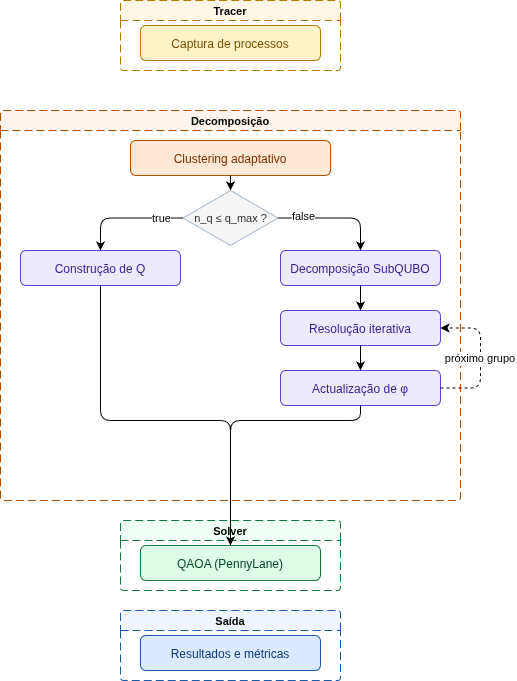

The diagram above was exported from draw.io. Its source (the exported page's mxGraphModel, read from the mxfile embedded in the PNG):
<mxGraphModel dx="582" dy="738" grid="1" gridSize="10" guides="1" tooltips="1" connect="1" arrows="1" fold="1" page="1" pageScale="1" pageWidth="827" pageHeight="1169" math="0" shadow="0">
  <root>
    <mxCell id="0" />
    <mxCell id="1" parent="0" />
    <mxCell id="10" parent="1" style="swimlane;startSize=20;dashed=1;dashPattern=8 4;rounded=1;arcSize=5;strokeColor=#B47800;fillColor=#FFF8E6;fontStyle=1;fontSize=11;" value="Tracer" vertex="1">
      <mxGeometry height="70" width="220" x="200" y="20" as="geometry" />
    </mxCell>
    <mxCell id="11" parent="10" style="rounded=1;arcSize=15;fillColor=#FEF3C7;strokeColor=#B47800;fontColor=#7C4F00;" value="Captura de processos" vertex="1">
      <mxGeometry height="35" width="180" x="20" y="25" as="geometry" />
    </mxCell>
    <mxCell id="20" parent="1" style="swimlane;startSize=20;dashed=1;dashPattern=8 4;rounded=1;arcSize=5;strokeColor=#B45000;fillColor=#FFF4EE;fontStyle=1;fontSize=11;" value="Decomposição" vertex="1">
      <mxGeometry height="390" width="460" x="80" y="130" as="geometry" />
    </mxCell>
    <mxCell id="21" parent="20" style="rounded=1;arcSize=15;fillColor=#FFE8D6;strokeColor=#B45000;fontColor=#7A3000;" value="Clustering adaptativo" vertex="1">
      <mxGeometry height="35" width="200" x="130" y="30" as="geometry" />
    </mxCell>
    <mxCell id="23" parent="20" style="rhombus;whiteSpace=wrap;fillColor=#F5F5F5;strokeColor=#AABBCC;fontColor=#333333;fontSize=11;" value="n_q ≤ q_max ?" vertex="1">
      <mxGeometry height="55" width="95" x="182.5" y="80" as="geometry" />
    </mxCell>
    <mxCell id="24" parent="20" style="rounded=1;arcSize=15;fillColor=#EDE9FE;strokeColor=#6440C8;fontColor=#3B1E8E;" value="Construção de Q" vertex="1">
      <mxGeometry height="35" width="160" x="20" y="140" as="geometry" />
    </mxCell>
    <mxCell id="25" parent="20" style="rounded=1;arcSize=15;fillColor=#EDE9FE;strokeColor=#6440C8;fontColor=#3B1E8E;" value="Decomposição SubQUBO" vertex="1">
      <mxGeometry height="35" width="160" x="280" y="140" as="geometry" />
    </mxCell>
    <mxCell id="26" parent="20" style="rounded=1;arcSize=15;fillColor=#EDE9FE;strokeColor=#6440C8;fontColor=#3B1E8E;" value="Resolução iterativa" vertex="1">
      <mxGeometry height="35" width="160" x="280" y="200" as="geometry" />
    </mxCell>
    <mxCell id="27" parent="20" style="rounded=1;arcSize=15;fillColor=#EDE9FE;strokeColor=#6440C8;fontColor=#3B1E8E;" value="Actualização de φ" vertex="1">
      <mxGeometry height="35" width="160" x="280" y="260" as="geometry" />
    </mxCell>
    <mxCell id="51" edge="1" parent="20" source="21" style="edgeStyle=orthogonalEdgeStyle;entryX=0.5;entryY=0;entryDx=0;entryDy=0;" target="23">
      <mxGeometry relative="1" as="geometry">
        <mxPoint x="230" y="72" as="targetPoint" />
      </mxGeometry>
    </mxCell>
    <mxCell id="53" edge="1" parent="20" source="23" style="edgeStyle=orthogonalEdgeStyle;" target="24" value="">
      <mxGeometry relative="1" as="geometry" />
    </mxCell>
    <mxCell id="FdP0d_1IhMK3JJhaj4If-60" connectable="0" parent="53" style="edgeLabel;html=1;align=center;verticalAlign=middle;resizable=0;points=[];" value="true" vertex="1">
      <mxGeometry relative="1" x="-0.6051" as="geometry">
        <mxPoint x="1" as="offset" />
      </mxGeometry>
    </mxCell>
    <mxCell id="54" edge="1" parent="20" source="23" style="edgeStyle=orthogonalEdgeStyle;" target="25" value="">
      <mxGeometry relative="1" as="geometry" />
    </mxCell>
    <mxCell id="FdP0d_1IhMK3JJhaj4If-61" connectable="0" parent="54" style="edgeLabel;html=1;align=center;verticalAlign=middle;resizable=0;points=[];" value="false" vertex="1">
      <mxGeometry relative="1" x="-0.5744" y="3" as="geometry">
        <mxPoint x="1" y="1" as="offset" />
      </mxGeometry>
    </mxCell>
    <mxCell id="55" edge="1" parent="20" source="25" style="edgeStyle=orthogonalEdgeStyle;" target="26">
      <mxGeometry relative="1" as="geometry" />
    </mxCell>
    <mxCell id="56" edge="1" parent="20" source="26" style="edgeStyle=orthogonalEdgeStyle;" target="27">
      <mxGeometry relative="1" as="geometry" />
    </mxCell>
    <mxCell id="57" edge="1" parent="20" source="27" style="edgeStyle=orthogonalEdgeStyle;dashed=1;exitX=1;exitY=0.5;entryX=1;entryY=0.5;entryDx=0;entryDy=0;" target="26" value="próximo grupo">
      <mxGeometry relative="1" as="geometry">
        <Array as="points">
          <mxPoint x="480" y="278" />
          <mxPoint x="480" y="218" />
        </Array>
        <mxPoint x="510" y="220" as="targetPoint" />
      </mxGeometry>
    </mxCell>
    <mxCell id="30" parent="1" style="swimlane;startSize=20;dashed=1;dashPattern=8 4;rounded=1;arcSize=5;strokeColor=#147840;fillColor=#F0FFF6;fontStyle=1;fontSize=11;" value="Solver" vertex="1">
      <mxGeometry height="70" width="220" x="200" y="540" as="geometry" />
    </mxCell>
    <mxCell id="31" parent="30" style="rounded=1;arcSize=15;fillColor=#DCFCE7;strokeColor=#147840;fontColor=#0A4A28;" value="QAOA (PennyLane)" vertex="1">
      <mxGeometry height="35" width="180" x="20" y="25" as="geometry" />
    </mxCell>
    <mxCell id="40" parent="1" style="swimlane;startSize=20;dashed=1;dashPattern=8 4;rounded=1;arcSize=5;strokeColor=#1E5AAA;fillColor=#EFF6FF;fontStyle=1;fontSize=11;" value="Saída" vertex="1">
      <mxGeometry height="70" width="220" x="200" y="630" as="geometry" />
    </mxCell>
    <mxCell id="41" parent="40" style="rounded=1;arcSize=15;fillColor=#DBEAFE;strokeColor=#1E5AAA;fontColor=#0C3A7A;" value="Resultados e métricas" vertex="1">
      <mxGeometry height="35" width="180" x="20" y="25" as="geometry" />
    </mxCell>
    <mxCell id="50" parent="1" source="11" style="edgeStyle=orthogonalEdgeStyle;" target="21" vertex="1">
      <mxGeometry relative="1" as="geometry" />
    </mxCell>
    <mxCell id="58" edge="1" parent="1" source="24" style="edgeStyle=orthogonalEdgeStyle;" target="31">
      <mxGeometry relative="1" as="geometry">
        <Array as="points">
          <mxPoint x="180" y="440" />
          <mxPoint x="310" y="440" />
        </Array>
      </mxGeometry>
    </mxCell>
    <mxCell id="59" edge="1" parent="1" source="27" style="edgeStyle=orthogonalEdgeStyle;" target="31">
      <mxGeometry relative="1" as="geometry">
        <Array as="points">
          <mxPoint x="440" y="440" />
          <mxPoint x="310" y="440" />
        </Array>
      </mxGeometry>
    </mxCell>
    <mxCell id="60" parent="1" source="31" style="edgeStyle=orthogonalEdgeStyle;" target="41" vertex="1">
      <mxGeometry relative="1" as="geometry" />
    </mxCell>
  </root>
</mxGraphModel>